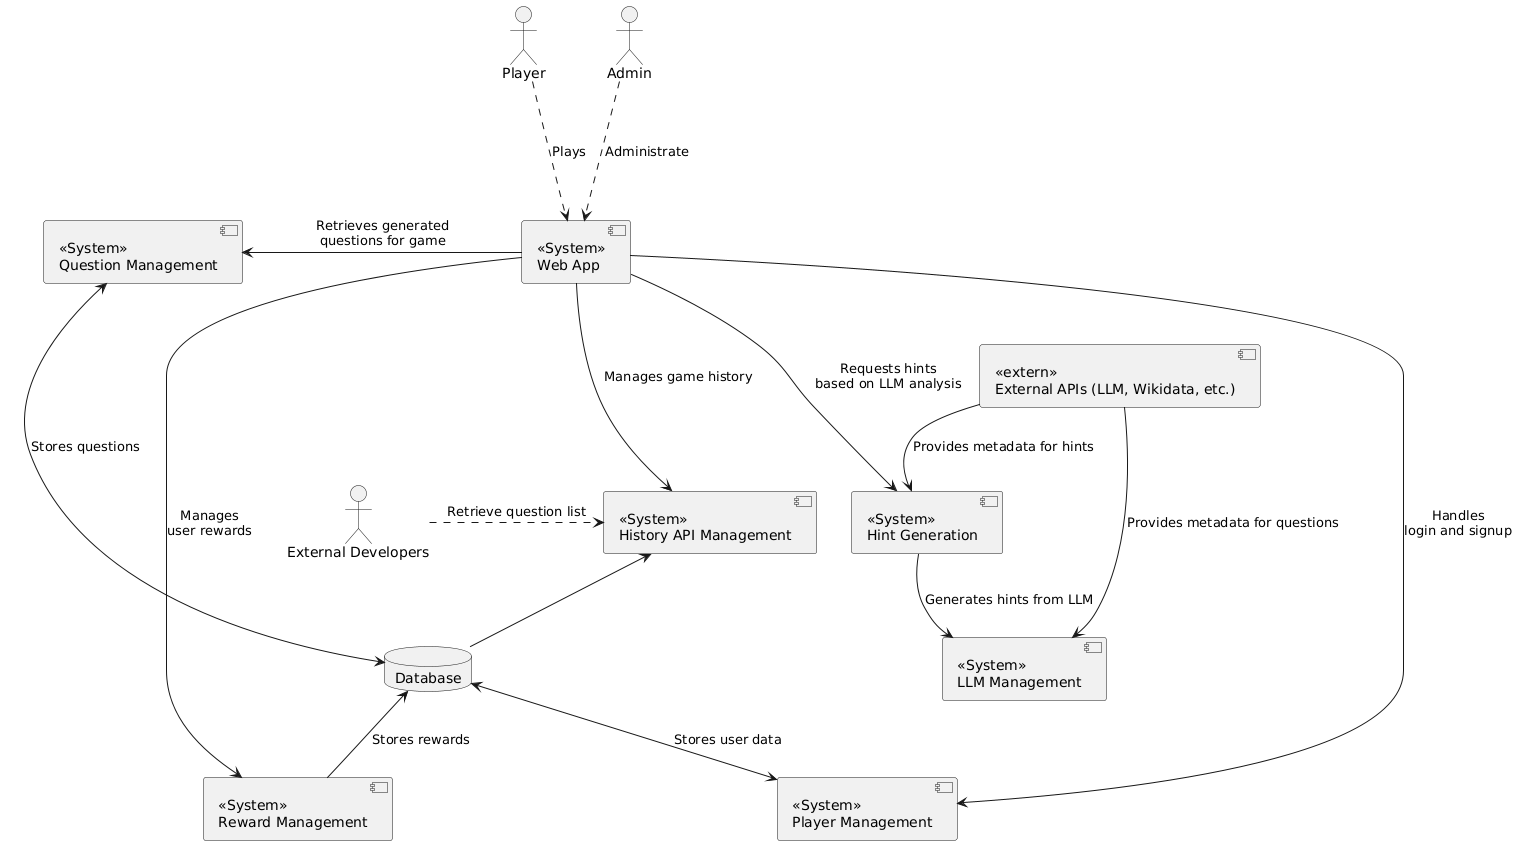

The diagram above was rendered by PlantUML. Its source (embedded in the PNG):
@startuml
actor Player as user
actor Admin as admin
actor "External Developers" as extDevelopers

component WebApp [
  <<System>>
  Web App
]

component PlayerService [
  <<System>>
  Player Management
]

component QuestionService [
  <<System>>
  Question Management
]

component HintService [
    <<System>>
    Hint Generation
]

component RewardService [
    <<System>>
    Reward Management
]

component OwnAPIService [
    <<System>>
    History API Management
]

component LLmService [
    <<System>>
    LLM Management
]

component ExternalAPIService [
    <<extern>>
    External APIs (LLM, Wikidata, etc.)
]

database database [
    Database
]

user ...> WebApp: Plays
admin ...> WebApp: Administrate
WebApp -left-> QuestionService : Retrieves generated\nquestions for game
WebApp ---> PlayerService : Handles\nlogin and signup
WebApp ---> HintService : Requests hints\nbased on LLM analysis
WebApp ---> RewardService : Manages\nuser rewards
WebApp ---> OwnAPIService : Manages game history

HintService --> LLmService : Generates hints from LLM

ExternalAPIService --> LLmService : Provides metadata for questions
ExternalAPIService --> HintService : Provides metadata for hints

extDevelopers .right.> OwnAPIService : Retrieve question list

database <--> PlayerService : Stores user data
database <--> QuestionService : Stores questions
database <-down- RewardService : Stores rewards
OwnAPIService <-down- database
@enduml